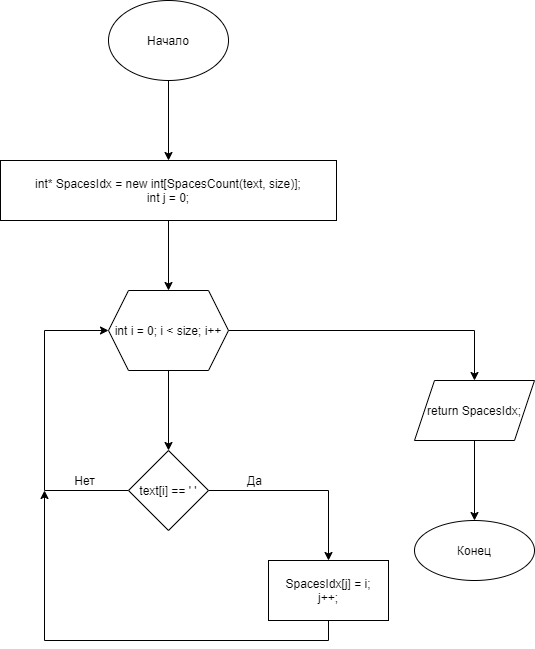

The diagram above was exported from draw.io. Its source (the exported page's mxGraphModel, read from the mxfile embedded in the PNG):
<mxGraphModel dx="1038" dy="649" grid="1" gridSize="10" guides="1" tooltips="1" connect="1" arrows="1" fold="1" page="1" pageScale="1" pageWidth="827" pageHeight="1169" math="0" shadow="0">
  <root>
    <mxCell id="0" />
    <mxCell id="1" parent="0" />
    <mxCell id="c4cwNfDKDMsVERRAdU5s-3" value="" style="edgeStyle=orthogonalEdgeStyle;rounded=0;orthogonalLoop=1;jettySize=auto;html=1;" parent="1" source="c4cwNfDKDMsVERRAdU5s-1" target="c4cwNfDKDMsVERRAdU5s-2" edge="1">
      <mxGeometry relative="1" as="geometry" />
    </mxCell>
    <mxCell id="c4cwNfDKDMsVERRAdU5s-1" value="Начало" style="ellipse;whiteSpace=wrap;html=1;" parent="1" vertex="1">
      <mxGeometry x="354" y="40" width="120" height="80" as="geometry" />
    </mxCell>
    <mxCell id="c4cwNfDKDMsVERRAdU5s-5" value="" style="edgeStyle=orthogonalEdgeStyle;rounded=0;orthogonalLoop=1;jettySize=auto;html=1;" parent="1" source="c4cwNfDKDMsVERRAdU5s-2" target="c4cwNfDKDMsVERRAdU5s-4" edge="1">
      <mxGeometry relative="1" as="geometry" />
    </mxCell>
    <mxCell id="c4cwNfDKDMsVERRAdU5s-2" value="int* SpacesIdx = new int[SpacesCount(text, size)];&lt;br&gt;int j = 0;" style="whiteSpace=wrap;html=1;" parent="1" vertex="1">
      <mxGeometry x="246" y="200" width="336" height="60" as="geometry" />
    </mxCell>
    <mxCell id="c4cwNfDKDMsVERRAdU5s-7" value="" style="edgeStyle=orthogonalEdgeStyle;rounded=0;orthogonalLoop=1;jettySize=auto;html=1;" parent="1" source="c4cwNfDKDMsVERRAdU5s-4" target="c4cwNfDKDMsVERRAdU5s-6" edge="1">
      <mxGeometry relative="1" as="geometry" />
    </mxCell>
    <mxCell id="c4cwNfDKDMsVERRAdU5s-19" value="" style="edgeStyle=orthogonalEdgeStyle;rounded=0;orthogonalLoop=1;jettySize=auto;html=1;" parent="1" source="c4cwNfDKDMsVERRAdU5s-4" target="c4cwNfDKDMsVERRAdU5s-18" edge="1">
      <mxGeometry relative="1" as="geometry" />
    </mxCell>
    <mxCell id="c4cwNfDKDMsVERRAdU5s-4" value="int i = 0; i &lt; size; i++" style="shape=hexagon;perimeter=hexagonPerimeter2;whiteSpace=wrap;html=1;fixedSize=1;" parent="1" vertex="1">
      <mxGeometry x="354" y="330" width="120" height="80" as="geometry" />
    </mxCell>
    <mxCell id="c4cwNfDKDMsVERRAdU5s-15" value="" style="edgeStyle=orthogonalEdgeStyle;rounded=0;orthogonalLoop=1;jettySize=auto;html=1;" parent="1" source="c4cwNfDKDMsVERRAdU5s-6" target="c4cwNfDKDMsVERRAdU5s-14" edge="1">
      <mxGeometry relative="1" as="geometry" />
    </mxCell>
    <mxCell id="c4cwNfDKDMsVERRAdU5s-16" style="edgeStyle=orthogonalEdgeStyle;rounded=0;orthogonalLoop=1;jettySize=auto;html=1;entryX=0;entryY=0.5;entryDx=0;entryDy=0;" parent="1" source="c4cwNfDKDMsVERRAdU5s-6" target="c4cwNfDKDMsVERRAdU5s-4" edge="1">
      <mxGeometry relative="1" as="geometry">
        <mxPoint x="270" y="370" as="targetPoint" />
        <Array as="points">
          <mxPoint x="290" y="530" />
          <mxPoint x="290" y="370" />
        </Array>
      </mxGeometry>
    </mxCell>
    <mxCell id="c4cwNfDKDMsVERRAdU5s-6" value="text[i] == ' '" style="rhombus;whiteSpace=wrap;html=1;" parent="1" vertex="1">
      <mxGeometry x="374" y="490" width="80" height="80" as="geometry" />
    </mxCell>
    <mxCell id="c4cwNfDKDMsVERRAdU5s-17" style="edgeStyle=orthogonalEdgeStyle;rounded=0;orthogonalLoop=1;jettySize=auto;html=1;" parent="1" source="c4cwNfDKDMsVERRAdU5s-14" edge="1">
      <mxGeometry relative="1" as="geometry">
        <mxPoint x="290" y="530" as="targetPoint" />
        <Array as="points">
          <mxPoint x="574" y="680" />
        </Array>
      </mxGeometry>
    </mxCell>
    <mxCell id="c4cwNfDKDMsVERRAdU5s-14" value="SpacesIdx[j] = i;&lt;br&gt;j++;" style="whiteSpace=wrap;html=1;" parent="1" vertex="1">
      <mxGeometry x="514" y="600" width="120" height="60" as="geometry" />
    </mxCell>
    <mxCell id="c4cwNfDKDMsVERRAdU5s-21" value="" style="edgeStyle=orthogonalEdgeStyle;rounded=0;orthogonalLoop=1;jettySize=auto;html=1;" parent="1" source="c4cwNfDKDMsVERRAdU5s-18" target="c4cwNfDKDMsVERRAdU5s-20" edge="1">
      <mxGeometry relative="1" as="geometry" />
    </mxCell>
    <mxCell id="c4cwNfDKDMsVERRAdU5s-18" value="return SpacesIdx;" style="shape=parallelogram;perimeter=parallelogramPerimeter;whiteSpace=wrap;html=1;fixedSize=1;" parent="1" vertex="1">
      <mxGeometry x="660" y="420" width="120" height="60" as="geometry" />
    </mxCell>
    <mxCell id="c4cwNfDKDMsVERRAdU5s-20" value="Конец" style="ellipse;whiteSpace=wrap;html=1;" parent="1" vertex="1">
      <mxGeometry x="660" y="560" width="120" height="60" as="geometry" />
    </mxCell>
    <mxCell id="SsKxqLusfYbcLo5-iTy8-1" value="Да" style="text;html=1;align=center;verticalAlign=middle;resizable=0;points=[];autosize=1;strokeColor=none;fillColor=none;" parent="1" vertex="1">
      <mxGeometry x="485" y="510" width="30" height="20" as="geometry" />
    </mxCell>
    <mxCell id="SsKxqLusfYbcLo5-iTy8-2" value="Нет" style="text;html=1;align=center;verticalAlign=middle;resizable=0;points=[];autosize=1;strokeColor=none;fillColor=none;" parent="1" vertex="1">
      <mxGeometry x="310" y="510" width="40" height="20" as="geometry" />
    </mxCell>
  </root>
</mxGraphModel>